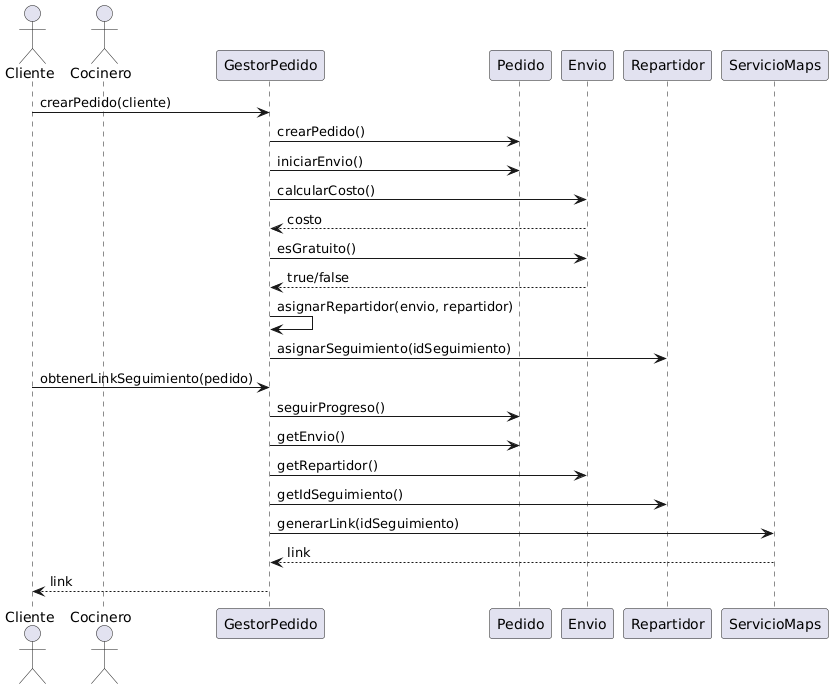

The diagram above was rendered by PlantUML. Its source (embedded in the PNG):
@startuml
actor Cliente
actor Cocinero

participant GestorPedido
participant Pedido
participant Envio
participant Repartidor
participant ServicioMaps

Cliente -> GestorPedido : crearPedido(cliente)
GestorPedido -> Pedido : crearPedido()
GestorPedido -> Pedido : iniciarEnvio()

GestorPedido -> Envio : calcularCosto()
Envio --> GestorPedido : costo

GestorPedido -> Envio : esGratuito()
Envio --> GestorPedido : true/false

GestorPedido -> GestorPedido : asignarRepartidor(envio, repartidor)
GestorPedido -> Repartidor : asignarSeguimiento(idSeguimiento)

Cliente -> GestorPedido : obtenerLinkSeguimiento(pedido)
GestorPedido -> Pedido : seguirProgreso()
GestorPedido -> Pedido : getEnvio()
GestorPedido -> Envio : getRepartidor()
GestorPedido -> Repartidor : getIdSeguimiento()
GestorPedido -> ServicioMaps : generarLink(idSeguimiento)
ServicioMaps --> GestorPedido : link
GestorPedido --> Cliente : link
@enduml